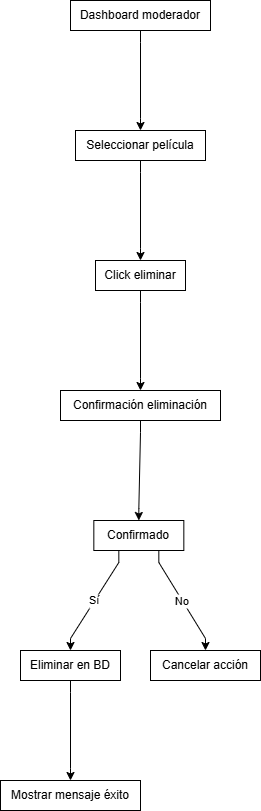

The diagram above was exported from draw.io. Its source (the exported page's mxGraphModel, read from the mxfile embedded in the PNG):
<mxGraphModel dx="1847" dy="2338" grid="1" gridSize="10" guides="1" tooltips="1" connect="1" arrows="1" fold="1" page="1" pageScale="1" pageWidth="827" pageHeight="1169" math="0" shadow="0">
  <root>
    <mxCell id="0" />
    <mxCell id="1" parent="0" />
    <mxCell id="htRH0r_okz4DSG-J-ybj-175" value="Dashboard moderador" style="whiteSpace=wrap;html=1;" vertex="1" parent="1">
      <mxGeometry x="460" y="-1440" width="140" height="30" as="geometry" />
    </mxCell>
    <mxCell id="htRH0r_okz4DSG-J-ybj-176" value="Seleccionar película" style="whiteSpace=wrap;html=1;" vertex="1" parent="1">
      <mxGeometry x="465" y="-1310" width="130" height="30" as="geometry" />
    </mxCell>
    <mxCell id="htRH0r_okz4DSG-J-ybj-177" value="" style="noEdgeStyle=1;orthogonal=1;rounded=0;" edge="1" source="htRH0r_okz4DSG-J-ybj-175" target="htRH0r_okz4DSG-J-ybj-176" parent="1">
      <mxGeometry relative="1" as="geometry">
        <Array as="points">
          <mxPoint x="530" y="-1398" />
          <mxPoint x="530" y="-1322" />
        </Array>
      </mxGeometry>
    </mxCell>
    <mxCell id="htRH0r_okz4DSG-J-ybj-178" value="Click eliminar" style="whiteSpace=wrap;html=1;" vertex="1" parent="1">
      <mxGeometry x="485" y="-1180" width="90" height="30" as="geometry" />
    </mxCell>
    <mxCell id="htRH0r_okz4DSG-J-ybj-179" value="" style="noEdgeStyle=1;orthogonal=1;rounded=0;" edge="1" source="htRH0r_okz4DSG-J-ybj-176" target="htRH0r_okz4DSG-J-ybj-178" parent="1">
      <mxGeometry relative="1" as="geometry">
        <Array as="points">
          <mxPoint x="530" y="-1268" />
          <mxPoint x="530" y="-1192" />
        </Array>
      </mxGeometry>
    </mxCell>
    <mxCell id="htRH0r_okz4DSG-J-ybj-180" value="Confirmación eliminación" style="whiteSpace=wrap;html=1;" vertex="1" parent="1">
      <mxGeometry x="450" y="-1050" width="160" height="30" as="geometry" />
    </mxCell>
    <mxCell id="htRH0r_okz4DSG-J-ybj-181" value="" style="noEdgeStyle=1;orthogonal=1;rounded=0;" edge="1" source="htRH0r_okz4DSG-J-ybj-178" target="htRH0r_okz4DSG-J-ybj-180" parent="1">
      <mxGeometry relative="1" as="geometry">
        <Array as="points">
          <mxPoint x="530" y="-1138" />
          <mxPoint x="530" y="-1062" />
        </Array>
      </mxGeometry>
    </mxCell>
    <mxCell id="htRH0r_okz4DSG-J-ybj-182" value="Confirmado" style="whiteSpace=wrap;html=1;" vertex="1" parent="1">
      <mxGeometry x="483.3333333333333" y="-920" width="90" height="30" as="geometry" />
    </mxCell>
    <mxCell id="htRH0r_okz4DSG-J-ybj-183" value="" style="noEdgeStyle=1;orthogonal=1;rounded=0;" edge="1" source="htRH0r_okz4DSG-J-ybj-180" target="htRH0r_okz4DSG-J-ybj-182" parent="1">
      <mxGeometry relative="1" as="geometry">
        <Array as="points">
          <mxPoint x="530" y="-1008" />
          <mxPoint x="528.3333333333333" y="-932" />
        </Array>
      </mxGeometry>
    </mxCell>
    <mxCell id="htRH0r_okz4DSG-J-ybj-184" value="Eliminar en BD" style="whiteSpace=wrap;html=1;" vertex="1" parent="1">
      <mxGeometry x="410" y="-790" width="100" height="30" as="geometry" />
    </mxCell>
    <mxCell id="htRH0r_okz4DSG-J-ybj-185" value="Sí" style="noEdgeStyle=1;orthogonal=1;rounded=0;" edge="1" source="htRH0r_okz4DSG-J-ybj-182" target="htRH0r_okz4DSG-J-ybj-184" parent="1">
      <mxGeometry relative="1" as="geometry">
        <Array as="points">
          <mxPoint x="508.3333333333333" y="-878" />
          <mxPoint x="460" y="-802" />
        </Array>
      </mxGeometry>
    </mxCell>
    <mxCell id="htRH0r_okz4DSG-J-ybj-186" value="Cancelar acción" style="whiteSpace=wrap;html=1;" vertex="1" parent="1">
      <mxGeometry x="540" y="-790" width="110" height="30" as="geometry" />
    </mxCell>
    <mxCell id="htRH0r_okz4DSG-J-ybj-187" value="No" style="noEdgeStyle=1;orthogonal=1;rounded=0;" edge="1" source="htRH0r_okz4DSG-J-ybj-182" target="htRH0r_okz4DSG-J-ybj-186" parent="1">
      <mxGeometry relative="1" as="geometry">
        <Array as="points">
          <mxPoint x="548.3333333333333" y="-878" />
          <mxPoint x="595" y="-802" />
        </Array>
      </mxGeometry>
    </mxCell>
    <mxCell id="htRH0r_okz4DSG-J-ybj-188" value="Mostrar mensaje éxito" style="whiteSpace=wrap;html=1;" vertex="1" parent="1">
      <mxGeometry x="390" y="-660" width="140" height="30" as="geometry" />
    </mxCell>
    <mxCell id="htRH0r_okz4DSG-J-ybj-189" value="" style="noEdgeStyle=1;orthogonal=1;rounded=0;" edge="1" source="htRH0r_okz4DSG-J-ybj-184" target="htRH0r_okz4DSG-J-ybj-188" parent="1">
      <mxGeometry relative="1" as="geometry">
        <Array as="points">
          <mxPoint x="460" y="-748" />
          <mxPoint x="460" y="-672" />
        </Array>
      </mxGeometry>
    </mxCell>
  </root>
</mxGraphModel>